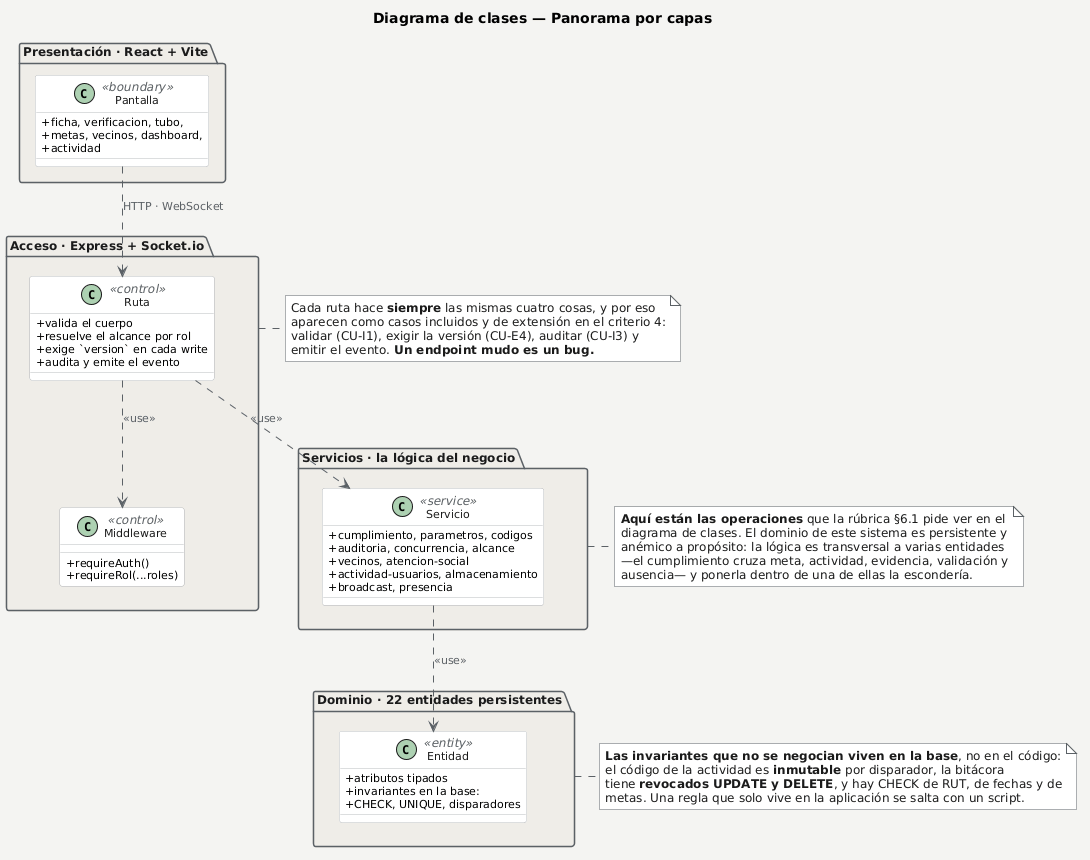

The diagram above was rendered by PlantUML. Its source (embedded in the PNG):
@startuml
' Diagrama de clases — panorama por capas.
' Se dibuja primero porque explica DÓNDE está cada cosa en los otros cuatro
' diagramas de clases, y por qué el dominio no carga la lógica.
title Diagrama de clases — Panorama por capas

skinparam backgroundColor #F4F4F2
skinparam shadowing false
skinparam defaultFontName Arial
skinparam defaultFontSize 12
skinparam classAttributeIconSize 0
skinparam ArrowColor #5B6166
skinparam ArrowFontColor #5B6166
skinparam ArrowFontSize 11
skinparam package {
  BackgroundColor #EFEDE8
  BorderColor #5B6166
  FontColor #1A1A1A
}
skinparam class {
  BackgroundColor #FFFFFF
  BorderColor #B9BDBF
  FontColor #1A1A1A
  AttributeFontSize 11
  StereotypeFontColor #5B6166
}
skinparam note {
  BackgroundColor #FFFFFF
  BorderColor #5B6166
  FontColor #1A1A1A
}

package "Presentación · React + Vite" as UI {
  class Pantalla <<boundary>> {
    +ficha, verificacion, tubo,
    +metas, vecinos, dashboard,
    +actividad
  }
}

package "Acceso · Express + Socket.io" as API {
  class Ruta <<control>> {
    +valida el cuerpo
    +resuelve el alcance por rol
    +exige `version` en cada write
    +audita y emite el evento
  }
  class Middleware <<control>> {
    +requireAuth()
    +requireRol(...roles)
  }
}

package "Servicios · la lógica del negocio" as SRV {
  class Servicio <<service>> {
    +cumplimiento, parametros, codigos
    +auditoria, concurrencia, alcance
    +vecinos, atencion-social
    +actividad-usuarios, almacenamiento
    +broadcast, presencia
  }
}

package "Dominio · 22 entidades persistentes" as DOM {
  class Entidad <<entity>> {
    +atributos tipados
    +invariantes en la base:
    +  CHECK, UNIQUE, disparadores
  }
}

Pantalla ..> Ruta : HTTP · WebSocket
Ruta ..> Middleware : <<use>>
Ruta ..> Servicio : <<use>>
Servicio ..> Entidad : <<use>>

note right of DOM
  **Las invariantes que no se negocian viven en la base**, no en el código:
  el código de la actividad es **inmutable** por disparador, la bitácora
  tiene **revocados UPDATE y DELETE**, y hay CHECK de RUT, de fechas y de
  metas. Una regla que solo vive en la aplicación se salta con un script.
end note

note right of SRV
  **Aquí están las operaciones** que la rúbrica §6.1 pide ver en el
  diagrama de clases. El dominio de este sistema es persistente y
  anémico a propósito: la lógica es transversal a varias entidades
  —el cumplimiento cruza meta, actividad, evidencia, validación y
  ausencia— y ponerla dentro de una de ellas la escondería.
end note

note right of API
  Cada ruta hace **siempre** las mismas cuatro cosas, y por eso
  aparecen como casos incluidos y de extensión en el criterio 4:
  validar (CU-I1), exigir la versión (CU-E4), auditar (CU-I3) y
  emitir el evento. **Un endpoint mudo es un bug.**
end note
@enduml